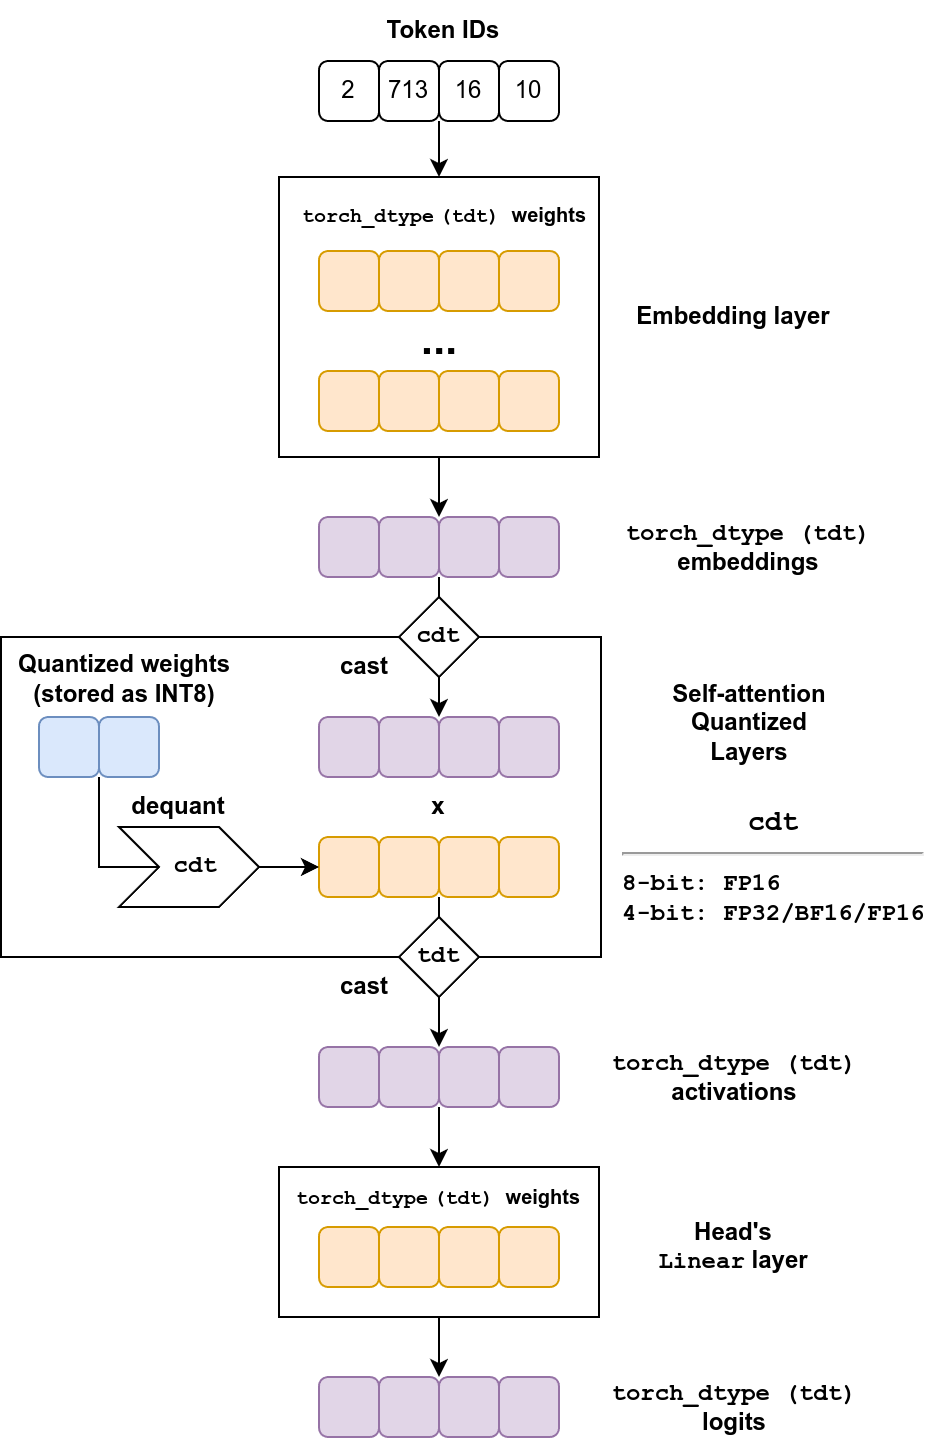

The diagram above was exported from draw.io. Its source (the exported page's mxGraphModel, read from the mxfile embedded in the PNG):
<mxGraphModel dx="2229" dy="852" grid="1" gridSize="10" guides="1" tooltips="1" connect="1" arrows="1" fold="1" page="1" pageScale="1" pageWidth="850" pageHeight="1100" math="0" shadow="0">
  <root>
    <mxCell id="0" />
    <mxCell id="1" parent="0" />
    <mxCell id="sAW_xMvBOkQBMVjaBzWi-40" value="2" style="rounded=1;whiteSpace=wrap;html=1;" parent="1" vertex="1">
      <mxGeometry x="90" y="272" width="30" height="30" as="geometry" />
    </mxCell>
    <mxCell id="sAW_xMvBOkQBMVjaBzWi-41" value="713" style="rounded=1;whiteSpace=wrap;html=1;" parent="1" vertex="1">
      <mxGeometry x="120" y="272" width="30" height="30" as="geometry" />
    </mxCell>
    <mxCell id="sAW_xMvBOkQBMVjaBzWi-42" value="16" style="rounded=1;whiteSpace=wrap;html=1;" parent="1" vertex="1">
      <mxGeometry x="150" y="272" width="30" height="30" as="geometry" />
    </mxCell>
    <mxCell id="sAW_xMvBOkQBMVjaBzWi-44" value="10" style="rounded=1;whiteSpace=wrap;html=1;" parent="1" vertex="1">
      <mxGeometry x="180" y="272" width="30" height="30" as="geometry" />
    </mxCell>
    <mxCell id="sAW_xMvBOkQBMVjaBzWi-45" value="" style="rounded=0;whiteSpace=wrap;html=1;" parent="1" vertex="1">
      <mxGeometry x="70" y="330" width="160" height="140" as="geometry" />
    </mxCell>
    <mxCell id="sAW_xMvBOkQBMVjaBzWi-50" value="Embedding layer" style="text;html=1;align=center;verticalAlign=middle;whiteSpace=wrap;rounded=0;fontStyle=1" parent="1" vertex="1">
      <mxGeometry x="240" y="385" width="115" height="30" as="geometry" />
    </mxCell>
    <mxCell id="sAW_xMvBOkQBMVjaBzWi-51" value="" style="endArrow=classic;html=1;rounded=0;exitX=0;exitY=1;exitDx=0;exitDy=0;entryX=0.5;entryY=0;entryDx=0;entryDy=0;" parent="1" source="sAW_xMvBOkQBMVjaBzWi-42" target="sAW_xMvBOkQBMVjaBzWi-45" edge="1">
      <mxGeometry width="50" height="50" relative="1" as="geometry">
        <mxPoint x="400" y="460" as="sourcePoint" />
        <mxPoint x="450" y="410" as="targetPoint" />
      </mxGeometry>
    </mxCell>
    <mxCell id="sAW_xMvBOkQBMVjaBzWi-60" value="Token IDs" style="text;html=1;align=center;verticalAlign=middle;whiteSpace=wrap;rounded=0;fontStyle=1" parent="1" vertex="1">
      <mxGeometry x="95" y="242" width="115" height="30" as="geometry" />
    </mxCell>
    <mxCell id="sAW_xMvBOkQBMVjaBzWi-65" value="" style="rounded=0;whiteSpace=wrap;html=1;" parent="1" vertex="1">
      <mxGeometry x="-69" y="560" width="300" height="160" as="geometry" />
    </mxCell>
    <mxCell id="sAW_xMvBOkQBMVjaBzWi-73" value="" style="group" parent="1" vertex="1" connectable="0">
      <mxGeometry x="90" y="367" width="120" height="90" as="geometry" />
    </mxCell>
    <mxCell id="sAW_xMvBOkQBMVjaBzWi-46" value="" style="rounded=1;whiteSpace=wrap;html=1;fillColor=#ffe6cc;strokeColor=#d79b00;" parent="sAW_xMvBOkQBMVjaBzWi-73" vertex="1">
      <mxGeometry width="30" height="30" as="geometry" />
    </mxCell>
    <mxCell id="sAW_xMvBOkQBMVjaBzWi-47" value="" style="rounded=1;whiteSpace=wrap;html=1;fillColor=#ffe6cc;strokeColor=#d79b00;" parent="sAW_xMvBOkQBMVjaBzWi-73" vertex="1">
      <mxGeometry x="30" width="30" height="30" as="geometry" />
    </mxCell>
    <mxCell id="sAW_xMvBOkQBMVjaBzWi-48" value="" style="rounded=1;whiteSpace=wrap;html=1;fillColor=#ffe6cc;strokeColor=#d79b00;" parent="sAW_xMvBOkQBMVjaBzWi-73" vertex="1">
      <mxGeometry x="60" width="30" height="30" as="geometry" />
    </mxCell>
    <mxCell id="sAW_xMvBOkQBMVjaBzWi-49" value="" style="rounded=1;whiteSpace=wrap;html=1;fillColor=#ffe6cc;strokeColor=#d79b00;" parent="sAW_xMvBOkQBMVjaBzWi-73" vertex="1">
      <mxGeometry x="90" width="30" height="30" as="geometry" />
    </mxCell>
    <mxCell id="sAW_xMvBOkQBMVjaBzWi-59" value="..." style="text;html=1;align=center;verticalAlign=middle;whiteSpace=wrap;rounded=0;fontStyle=1;fontSize=22;" parent="sAW_xMvBOkQBMVjaBzWi-73" vertex="1">
      <mxGeometry x="2.5" y="30" width="115" height="30" as="geometry" />
    </mxCell>
    <mxCell id="sAW_xMvBOkQBMVjaBzWi-72" value="" style="group" parent="sAW_xMvBOkQBMVjaBzWi-73" vertex="1" connectable="0">
      <mxGeometry y="60" width="120" height="30" as="geometry" />
    </mxCell>
    <mxCell id="sAW_xMvBOkQBMVjaBzWi-55" value="" style="rounded=1;whiteSpace=wrap;html=1;fillColor=#ffe6cc;strokeColor=#d79b00;" parent="sAW_xMvBOkQBMVjaBzWi-72" vertex="1">
      <mxGeometry width="30" height="30" as="geometry" />
    </mxCell>
    <mxCell id="sAW_xMvBOkQBMVjaBzWi-56" value="" style="rounded=1;whiteSpace=wrap;html=1;fillColor=#ffe6cc;strokeColor=#d79b00;" parent="sAW_xMvBOkQBMVjaBzWi-72" vertex="1">
      <mxGeometry x="30" width="30" height="30" as="geometry" />
    </mxCell>
    <mxCell id="sAW_xMvBOkQBMVjaBzWi-57" value="" style="rounded=1;whiteSpace=wrap;html=1;fillColor=#ffe6cc;strokeColor=#d79b00;" parent="sAW_xMvBOkQBMVjaBzWi-72" vertex="1">
      <mxGeometry x="60" width="30" height="30" as="geometry" />
    </mxCell>
    <mxCell id="sAW_xMvBOkQBMVjaBzWi-58" value="" style="rounded=1;whiteSpace=wrap;html=1;fillColor=#ffe6cc;strokeColor=#d79b00;" parent="sAW_xMvBOkQBMVjaBzWi-72" vertex="1">
      <mxGeometry x="90" width="30" height="30" as="geometry" />
    </mxCell>
    <mxCell id="sAW_xMvBOkQBMVjaBzWi-75" value="&lt;font style=&quot;font-size: 10px;&quot;&gt;&lt;font style=&quot;font-size: 10px;&quot; face=&quot;Courier New&quot;&gt;torch_dtype&lt;/font&gt;&amp;nbsp;&lt;font face=&quot;Courier New&quot;&gt;(tdt)&amp;nbsp;&lt;/font&gt;&lt;/font&gt;&lt;span style=&quot;font-size: 10px; background-color: initial;&quot;&gt;weights&lt;/span&gt;" style="text;html=1;align=center;verticalAlign=middle;whiteSpace=wrap;rounded=0;fontStyle=1" parent="1" vertex="1">
      <mxGeometry x="82.5" y="334" width="140" height="30" as="geometry" />
    </mxCell>
    <mxCell id="sAW_xMvBOkQBMVjaBzWi-77" value="" style="endArrow=classic;html=1;rounded=0;exitX=0.5;exitY=1;exitDx=0;exitDy=0;entryX=0;entryY=0;entryDx=0;entryDy=0;" parent="1" source="sAW_xMvBOkQBMVjaBzWi-45" target="sAW_xMvBOkQBMVjaBzWi-63" edge="1">
      <mxGeometry width="50" height="50" relative="1" as="geometry">
        <mxPoint x="400" y="460" as="sourcePoint" />
        <mxPoint x="230" y="490" as="targetPoint" />
      </mxGeometry>
    </mxCell>
    <mxCell id="sAW_xMvBOkQBMVjaBzWi-82" value="" style="group" parent="1" vertex="1" connectable="0">
      <mxGeometry x="-50" y="600" width="60" height="30" as="geometry" />
    </mxCell>
    <mxCell id="sAW_xMvBOkQBMVjaBzWi-70" value="" style="rounded=1;whiteSpace=wrap;html=1;fillColor=#dae8fc;strokeColor=#6c8ebf;" parent="sAW_xMvBOkQBMVjaBzWi-82" vertex="1">
      <mxGeometry width="30" height="30" as="geometry" />
    </mxCell>
    <mxCell id="sAW_xMvBOkQBMVjaBzWi-71" value="" style="rounded=1;whiteSpace=wrap;html=1;fillColor=#dae8fc;strokeColor=#6c8ebf;" parent="sAW_xMvBOkQBMVjaBzWi-82" vertex="1">
      <mxGeometry x="30" width="30" height="30" as="geometry" />
    </mxCell>
    <mxCell id="sAW_xMvBOkQBMVjaBzWi-83" value="Quantized weights (stored as INT8)" style="text;html=1;align=center;verticalAlign=middle;whiteSpace=wrap;rounded=0;fontStyle=1" parent="1" vertex="1">
      <mxGeometry x="-62" y="566" width="110" height="30" as="geometry" />
    </mxCell>
    <mxCell id="sAW_xMvBOkQBMVjaBzWi-76" value="&lt;font face=&quot;Courier New&quot;&gt;torch_dtype (tdt)&lt;/font&gt;&lt;div&gt;embeddings&lt;/div&gt;" style="text;html=1;align=center;verticalAlign=middle;whiteSpace=wrap;rounded=0;fontStyle=1" parent="1" vertex="1">
      <mxGeometry x="240" y="500" width="130" height="30" as="geometry" />
    </mxCell>
    <mxCell id="sAW_xMvBOkQBMVjaBzWi-84" value="" style="group" parent="1" vertex="1" connectable="0">
      <mxGeometry x="90" y="660" width="120" height="30" as="geometry" />
    </mxCell>
    <mxCell id="sAW_xMvBOkQBMVjaBzWi-85" value="" style="rounded=1;whiteSpace=wrap;html=1;fillColor=#ffe6cc;strokeColor=#d79b00;" parent="sAW_xMvBOkQBMVjaBzWi-84" vertex="1">
      <mxGeometry width="30" height="30" as="geometry" />
    </mxCell>
    <mxCell id="sAW_xMvBOkQBMVjaBzWi-86" value="" style="rounded=1;whiteSpace=wrap;html=1;fillColor=#ffe6cc;strokeColor=#d79b00;" parent="sAW_xMvBOkQBMVjaBzWi-84" vertex="1">
      <mxGeometry x="30" width="30" height="30" as="geometry" />
    </mxCell>
    <mxCell id="sAW_xMvBOkQBMVjaBzWi-87" value="" style="rounded=1;whiteSpace=wrap;html=1;fillColor=#ffe6cc;strokeColor=#d79b00;" parent="sAW_xMvBOkQBMVjaBzWi-84" vertex="1">
      <mxGeometry x="60" width="30" height="30" as="geometry" />
    </mxCell>
    <mxCell id="sAW_xMvBOkQBMVjaBzWi-88" value="" style="rounded=1;whiteSpace=wrap;html=1;fillColor=#ffe6cc;strokeColor=#d79b00;" parent="sAW_xMvBOkQBMVjaBzWi-84" vertex="1">
      <mxGeometry x="90" width="30" height="30" as="geometry" />
    </mxCell>
    <mxCell id="sAW_xMvBOkQBMVjaBzWi-89" value="" style="group" parent="1" vertex="1" connectable="0">
      <mxGeometry x="90" y="500" width="120" height="30" as="geometry" />
    </mxCell>
    <mxCell id="sAW_xMvBOkQBMVjaBzWi-61" value="" style="rounded=1;whiteSpace=wrap;html=1;fillColor=#e1d5e7;strokeColor=#9673a6;" parent="sAW_xMvBOkQBMVjaBzWi-89" vertex="1">
      <mxGeometry width="30" height="30" as="geometry" />
    </mxCell>
    <mxCell id="sAW_xMvBOkQBMVjaBzWi-62" value="" style="rounded=1;whiteSpace=wrap;html=1;fillColor=#e1d5e7;strokeColor=#9673a6;" parent="sAW_xMvBOkQBMVjaBzWi-89" vertex="1">
      <mxGeometry x="30" width="30" height="30" as="geometry" />
    </mxCell>
    <mxCell id="sAW_xMvBOkQBMVjaBzWi-63" value="" style="rounded=1;whiteSpace=wrap;html=1;fillColor=#e1d5e7;strokeColor=#9673a6;" parent="sAW_xMvBOkQBMVjaBzWi-89" vertex="1">
      <mxGeometry x="60" width="30" height="30" as="geometry" />
    </mxCell>
    <mxCell id="sAW_xMvBOkQBMVjaBzWi-64" value="" style="rounded=1;whiteSpace=wrap;html=1;fillColor=#e1d5e7;strokeColor=#9673a6;" parent="sAW_xMvBOkQBMVjaBzWi-89" vertex="1">
      <mxGeometry x="90" width="30" height="30" as="geometry" />
    </mxCell>
    <mxCell id="sAW_xMvBOkQBMVjaBzWi-90" value="" style="group" parent="1" vertex="1" connectable="0">
      <mxGeometry x="90" y="600" width="120" height="30" as="geometry" />
    </mxCell>
    <mxCell id="sAW_xMvBOkQBMVjaBzWi-91" value="" style="rounded=1;whiteSpace=wrap;html=1;fillColor=#e1d5e7;strokeColor=#9673a6;" parent="sAW_xMvBOkQBMVjaBzWi-90" vertex="1">
      <mxGeometry width="30" height="30" as="geometry" />
    </mxCell>
    <mxCell id="sAW_xMvBOkQBMVjaBzWi-92" value="" style="rounded=1;whiteSpace=wrap;html=1;fillColor=#e1d5e7;strokeColor=#9673a6;" parent="sAW_xMvBOkQBMVjaBzWi-90" vertex="1">
      <mxGeometry x="30" width="30" height="30" as="geometry" />
    </mxCell>
    <mxCell id="sAW_xMvBOkQBMVjaBzWi-93" value="" style="rounded=1;whiteSpace=wrap;html=1;fillColor=#e1d5e7;strokeColor=#9673a6;" parent="sAW_xMvBOkQBMVjaBzWi-90" vertex="1">
      <mxGeometry x="60" width="30" height="30" as="geometry" />
    </mxCell>
    <mxCell id="sAW_xMvBOkQBMVjaBzWi-94" value="" style="rounded=1;whiteSpace=wrap;html=1;fillColor=#e1d5e7;strokeColor=#9673a6;" parent="sAW_xMvBOkQBMVjaBzWi-90" vertex="1">
      <mxGeometry x="90" width="30" height="30" as="geometry" />
    </mxCell>
    <mxCell id="sAW_xMvBOkQBMVjaBzWi-96" value="" style="endArrow=classic;html=1;rounded=0;exitX=0;exitY=1;exitDx=0;exitDy=0;entryX=0;entryY=0.5;entryDx=0;entryDy=0;" parent="1" source="sAW_xMvBOkQBMVjaBzWi-71" target="sAW_xMvBOkQBMVjaBzWi-85" edge="1">
      <mxGeometry width="50" height="50" relative="1" as="geometry">
        <mxPoint x="360" y="470" as="sourcePoint" />
        <mxPoint x="410" y="420" as="targetPoint" />
        <Array as="points">
          <mxPoint x="-20" y="675" />
        </Array>
      </mxGeometry>
    </mxCell>
    <mxCell id="sAW_xMvBOkQBMVjaBzWi-100" value="" style="endArrow=classic;html=1;rounded=0;exitX=0;exitY=1;exitDx=0;exitDy=0;entryX=1;entryY=0;entryDx=0;entryDy=0;" parent="1" source="sAW_xMvBOkQBMVjaBzWi-63" target="sAW_xMvBOkQBMVjaBzWi-92" edge="1">
      <mxGeometry width="50" height="50" relative="1" as="geometry">
        <mxPoint x="360" y="470" as="sourcePoint" />
        <mxPoint x="410" y="420" as="targetPoint" />
      </mxGeometry>
    </mxCell>
    <mxCell id="sAW_xMvBOkQBMVjaBzWi-103" value="cdt" style="rhombus;whiteSpace=wrap;html=1;fontSize=12;fontStyle=1;fontFamily=Courier New;" parent="1" vertex="1">
      <mxGeometry x="130" y="540" width="40" height="40" as="geometry" />
    </mxCell>
    <mxCell id="sAW_xMvBOkQBMVjaBzWi-104" value="x" style="text;html=1;align=center;verticalAlign=middle;whiteSpace=wrap;rounded=0;fontStyle=1" parent="1" vertex="1">
      <mxGeometry x="110" y="630" width="80" height="30" as="geometry" />
    </mxCell>
    <mxCell id="sAW_xMvBOkQBMVjaBzWi-105" value="" style="group" parent="1" vertex="1" connectable="0">
      <mxGeometry x="90" y="765" width="120" height="30" as="geometry" />
    </mxCell>
    <mxCell id="sAW_xMvBOkQBMVjaBzWi-106" value="" style="rounded=1;whiteSpace=wrap;html=1;fillColor=#e1d5e7;strokeColor=#9673a6;" parent="sAW_xMvBOkQBMVjaBzWi-105" vertex="1">
      <mxGeometry width="30" height="30" as="geometry" />
    </mxCell>
    <mxCell id="sAW_xMvBOkQBMVjaBzWi-107" value="" style="rounded=1;whiteSpace=wrap;html=1;fillColor=#e1d5e7;strokeColor=#9673a6;" parent="sAW_xMvBOkQBMVjaBzWi-105" vertex="1">
      <mxGeometry x="30" width="30" height="30" as="geometry" />
    </mxCell>
    <mxCell id="sAW_xMvBOkQBMVjaBzWi-108" value="" style="rounded=1;whiteSpace=wrap;html=1;fillColor=#e1d5e7;strokeColor=#9673a6;" parent="sAW_xMvBOkQBMVjaBzWi-105" vertex="1">
      <mxGeometry x="60" width="30" height="30" as="geometry" />
    </mxCell>
    <mxCell id="sAW_xMvBOkQBMVjaBzWi-109" value="" style="rounded=1;whiteSpace=wrap;html=1;fillColor=#e1d5e7;strokeColor=#9673a6;" parent="sAW_xMvBOkQBMVjaBzWi-105" vertex="1">
      <mxGeometry x="90" width="30" height="30" as="geometry" />
    </mxCell>
    <mxCell id="sAW_xMvBOkQBMVjaBzWi-110" value="" style="endArrow=classic;html=1;rounded=0;exitX=0;exitY=1;exitDx=0;exitDy=0;entryX=0;entryY=0;entryDx=0;entryDy=0;" parent="1" source="sAW_xMvBOkQBMVjaBzWi-87" target="sAW_xMvBOkQBMVjaBzWi-108" edge="1">
      <mxGeometry width="50" height="50" relative="1" as="geometry">
        <mxPoint x="360" y="470" as="sourcePoint" />
        <mxPoint x="410" y="420" as="targetPoint" />
      </mxGeometry>
    </mxCell>
    <mxCell id="sAW_xMvBOkQBMVjaBzWi-111" value="tdt" style="rhombus;whiteSpace=wrap;html=1;fontSize=12;fontStyle=1;fontFamily=Courier New;" parent="1" vertex="1">
      <mxGeometry x="130" y="700" width="40" height="40" as="geometry" />
    </mxCell>
    <mxCell id="sAW_xMvBOkQBMVjaBzWi-112" value="&lt;span style=&quot;font-size: 12px;&quot;&gt;&amp;nbsp;cdt&lt;/span&gt;" style="shape=step;perimeter=stepPerimeter;whiteSpace=wrap;html=1;fixedSize=1;fontStyle=1;fontSize=12;fontFamily=Courier New;" parent="1" vertex="1">
      <mxGeometry x="-10" y="655" width="70" height="40" as="geometry" />
    </mxCell>
    <mxCell id="sAW_xMvBOkQBMVjaBzWi-115" value="&lt;div&gt;&lt;font face=&quot;Helvetica&quot;&gt;Self-attention Quantized&lt;/font&gt;&lt;/div&gt;&lt;div&gt;Layers&lt;/div&gt;" style="text;html=1;align=center;verticalAlign=middle;whiteSpace=wrap;rounded=0;fontStyle=1" parent="1" vertex="1">
      <mxGeometry x="247.5" y="580" width="115" height="45" as="geometry" />
    </mxCell>
    <mxCell id="sAW_xMvBOkQBMVjaBzWi-116" value="&lt;font face=&quot;Courier New&quot;&gt;torch_dtype (tdt)&lt;/font&gt;&lt;div&gt;activations&lt;/div&gt;" style="text;html=1;align=center;verticalAlign=middle;whiteSpace=wrap;rounded=0;fontStyle=1" parent="1" vertex="1">
      <mxGeometry x="232.5" y="765" width="130" height="30" as="geometry" />
    </mxCell>
    <mxCell id="sAW_xMvBOkQBMVjaBzWi-117" value="cast" style="text;html=1;align=center;verticalAlign=middle;whiteSpace=wrap;rounded=0;fontStyle=1" parent="1" vertex="1">
      <mxGeometry x="82.5" y="560" width="60" height="30" as="geometry" />
    </mxCell>
    <mxCell id="sAW_xMvBOkQBMVjaBzWi-118" value="cast" style="text;html=1;align=center;verticalAlign=middle;whiteSpace=wrap;rounded=0;fontStyle=1" parent="1" vertex="1">
      <mxGeometry x="82.5" y="720" width="60" height="30" as="geometry" />
    </mxCell>
    <mxCell id="sAW_xMvBOkQBMVjaBzWi-119" value="dequant" style="text;html=1;align=center;verticalAlign=middle;whiteSpace=wrap;rounded=0;fontStyle=1" parent="1" vertex="1">
      <mxGeometry x="-10" y="630" width="60" height="30" as="geometry" />
    </mxCell>
    <mxCell id="sAW_xMvBOkQBMVjaBzWi-121" value="" style="group" parent="1" vertex="1" connectable="0">
      <mxGeometry x="90" y="855" width="140" height="45" as="geometry" />
    </mxCell>
    <mxCell id="sAW_xMvBOkQBMVjaBzWi-120" value="" style="rounded=0;whiteSpace=wrap;html=1;" parent="sAW_xMvBOkQBMVjaBzWi-121" vertex="1">
      <mxGeometry x="-20" y="-30" width="160" height="75" as="geometry" />
    </mxCell>
    <mxCell id="sAW_xMvBOkQBMVjaBzWi-122" value="" style="rounded=1;whiteSpace=wrap;html=1;fillColor=#ffe6cc;strokeColor=#d79b00;" parent="sAW_xMvBOkQBMVjaBzWi-121" vertex="1">
      <mxGeometry width="30" height="30" as="geometry" />
    </mxCell>
    <mxCell id="sAW_xMvBOkQBMVjaBzWi-123" value="" style="rounded=1;whiteSpace=wrap;html=1;fillColor=#ffe6cc;strokeColor=#d79b00;" parent="sAW_xMvBOkQBMVjaBzWi-121" vertex="1">
      <mxGeometry x="30" width="30" height="30" as="geometry" />
    </mxCell>
    <mxCell id="sAW_xMvBOkQBMVjaBzWi-124" value="" style="rounded=1;whiteSpace=wrap;html=1;fillColor=#ffe6cc;strokeColor=#d79b00;" parent="sAW_xMvBOkQBMVjaBzWi-121" vertex="1">
      <mxGeometry x="60" width="30" height="30" as="geometry" />
    </mxCell>
    <mxCell id="sAW_xMvBOkQBMVjaBzWi-125" value="" style="rounded=1;whiteSpace=wrap;html=1;fillColor=#ffe6cc;strokeColor=#d79b00;" parent="sAW_xMvBOkQBMVjaBzWi-121" vertex="1">
      <mxGeometry x="90" width="30" height="30" as="geometry" />
    </mxCell>
    <mxCell id="sAW_xMvBOkQBMVjaBzWi-127" value="&lt;font style=&quot;font-size: 10px;&quot;&gt;&lt;font style=&quot;font-size: 10px;&quot; face=&quot;Courier New&quot;&gt;torch_dtype&lt;/font&gt;&amp;nbsp;&lt;font face=&quot;Courier New&quot;&gt;(tdt)&amp;nbsp;&lt;/font&gt;&lt;/font&gt;&lt;span style=&quot;font-size: 10px; background-color: initial;&quot;&gt;weights&lt;/span&gt;" style="text;html=1;align=center;verticalAlign=middle;whiteSpace=wrap;rounded=0;fontStyle=1" parent="sAW_xMvBOkQBMVjaBzWi-121" vertex="1">
      <mxGeometry x="-10" y="-30" width="140" height="30" as="geometry" />
    </mxCell>
    <mxCell id="sAW_xMvBOkQBMVjaBzWi-128" value="Head's&lt;div&gt;&lt;font face=&quot;Courier New&quot;&gt;Linear&lt;/font&gt;&amp;nbsp;layer&lt;/div&gt;" style="text;html=1;align=center;verticalAlign=middle;whiteSpace=wrap;rounded=0;fontStyle=1" parent="1" vertex="1">
      <mxGeometry x="240" y="850" width="115" height="30" as="geometry" />
    </mxCell>
    <mxCell id="sAW_xMvBOkQBMVjaBzWi-129" value="" style="endArrow=classic;html=1;rounded=0;entryX=0.5;entryY=0;entryDx=0;entryDy=0;" parent="1" target="sAW_xMvBOkQBMVjaBzWi-127" edge="1">
      <mxGeometry width="50" height="50" relative="1" as="geometry">
        <mxPoint x="150" y="795" as="sourcePoint" />
        <mxPoint x="410" y="715" as="targetPoint" />
      </mxGeometry>
    </mxCell>
    <mxCell id="sAW_xMvBOkQBMVjaBzWi-130" value="" style="group" parent="1" vertex="1" connectable="0">
      <mxGeometry x="90" y="930" width="120" height="30" as="geometry" />
    </mxCell>
    <mxCell id="sAW_xMvBOkQBMVjaBzWi-131" value="" style="rounded=1;whiteSpace=wrap;html=1;fillColor=#e1d5e7;strokeColor=#9673a6;" parent="sAW_xMvBOkQBMVjaBzWi-130" vertex="1">
      <mxGeometry width="30" height="30" as="geometry" />
    </mxCell>
    <mxCell id="sAW_xMvBOkQBMVjaBzWi-132" value="" style="rounded=1;whiteSpace=wrap;html=1;fillColor=#e1d5e7;strokeColor=#9673a6;" parent="sAW_xMvBOkQBMVjaBzWi-130" vertex="1">
      <mxGeometry x="30" width="30" height="30" as="geometry" />
    </mxCell>
    <mxCell id="sAW_xMvBOkQBMVjaBzWi-133" value="" style="rounded=1;whiteSpace=wrap;html=1;fillColor=#e1d5e7;strokeColor=#9673a6;" parent="sAW_xMvBOkQBMVjaBzWi-130" vertex="1">
      <mxGeometry x="60" width="30" height="30" as="geometry" />
    </mxCell>
    <mxCell id="sAW_xMvBOkQBMVjaBzWi-134" value="" style="rounded=1;whiteSpace=wrap;html=1;fillColor=#e1d5e7;strokeColor=#9673a6;" parent="sAW_xMvBOkQBMVjaBzWi-130" vertex="1">
      <mxGeometry x="90" width="30" height="30" as="geometry" />
    </mxCell>
    <mxCell id="sAW_xMvBOkQBMVjaBzWi-135" value="" style="endArrow=classic;html=1;rounded=0;exitX=0.5;exitY=1;exitDx=0;exitDy=0;entryX=1;entryY=0;entryDx=0;entryDy=0;" parent="1" source="sAW_xMvBOkQBMVjaBzWi-120" target="sAW_xMvBOkQBMVjaBzWi-132" edge="1">
      <mxGeometry width="50" height="50" relative="1" as="geometry">
        <mxPoint x="360" y="770" as="sourcePoint" />
        <mxPoint x="410" y="720" as="targetPoint" />
      </mxGeometry>
    </mxCell>
    <mxCell id="sAW_xMvBOkQBMVjaBzWi-136" value="&lt;font face=&quot;Courier New&quot;&gt;torch_dtype (tdt)&lt;/font&gt;&lt;div&gt;logits&lt;/div&gt;" style="text;html=1;align=center;verticalAlign=middle;whiteSpace=wrap;rounded=0;fontStyle=1" parent="1" vertex="1">
      <mxGeometry x="232.5" y="930" width="130" height="30" as="geometry" />
    </mxCell>
    <mxCell id="5bd8S39Lg8R4-7HwevTu-1" value="&lt;div style=&quot;text-align: center;&quot;&gt;&lt;b style=&quot;background-color: initial;&quot;&gt;&lt;font style=&quot;font-size: 14px;&quot; face=&quot;Courier New&quot;&gt;cdt&lt;/font&gt;&lt;/b&gt;&lt;/div&gt;&lt;div&gt;&lt;hr&gt;&lt;div style=&quot;&quot;&gt;&lt;b&gt;&lt;font face=&quot;Courier New&quot;&gt;8-bit: FP16&lt;/font&gt;&lt;/b&gt;&lt;/div&gt;&lt;/div&gt;&lt;div style=&quot;&quot;&gt;&lt;b&gt;&lt;font face=&quot;Courier New&quot;&gt;4-bit: FP32/BF16/FP16&lt;/font&gt;&lt;/b&gt;&lt;br&gt;&lt;/div&gt;" style="text;html=1;align=left;verticalAlign=middle;whiteSpace=wrap;rounded=0;" vertex="1" parent="1">
      <mxGeometry x="240" y="640" width="159" height="70" as="geometry" />
    </mxCell>
  </root>
</mxGraphModel>